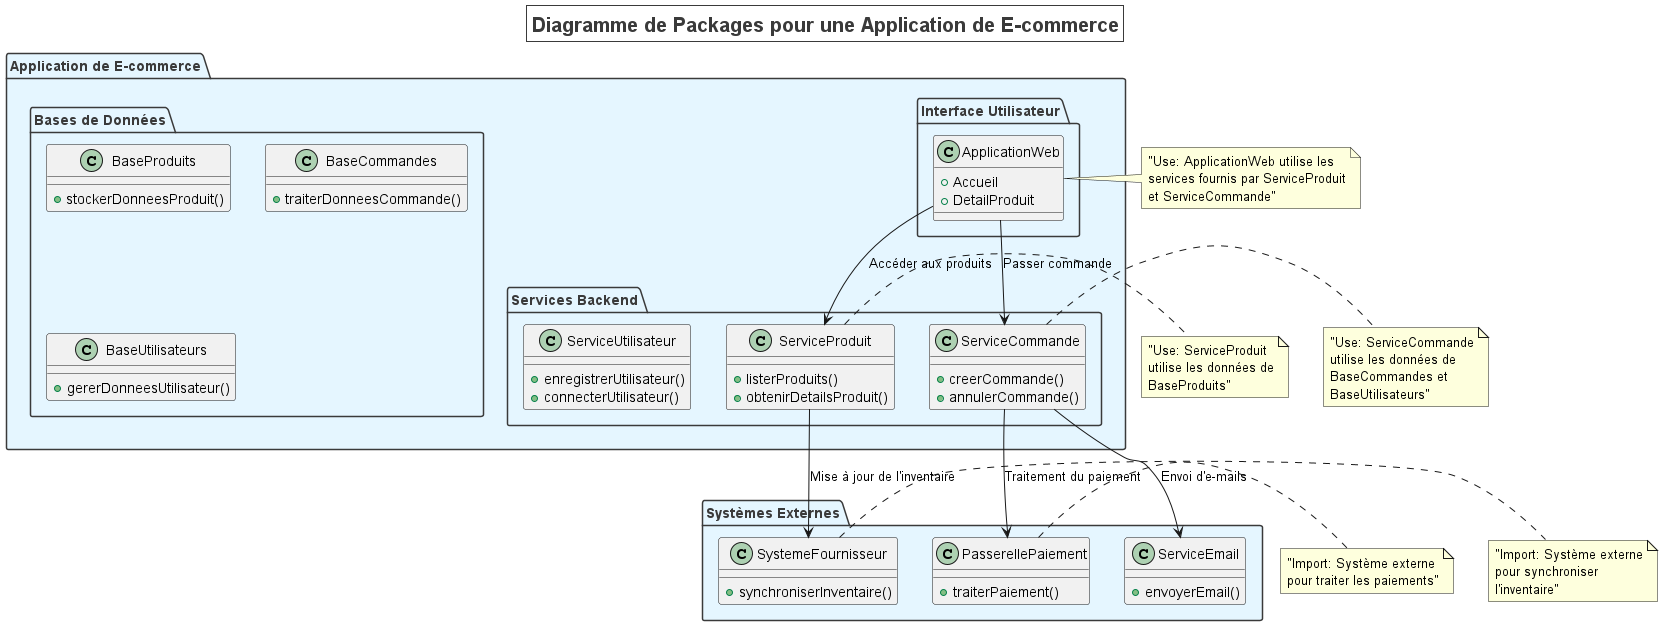

The diagram above was rendered by PlantUML. Its source (embedded in the PNG):
@startuml

title Diagramme de Packages pour une Application de E-commerce
skinparam titleFontSize 20
skinparam titleFontColor #3A3A3A
skinparam titleBorderColor #3A3A3A

' Définition des couleurs de fond et des bordures
skinparam package {
    BackgroundColor #E5F6FF
    BorderColor #3A3A3A
    FontSize 14
    FontColor #3A3A3A
}

' Définition des composants internes
package "Application de E-commerce" {

    package "Interface Utilisateur" {
        class ApplicationWeb {
            + Accueil
            + DetailProduit
        }
    }

    package "Services Backend" {
        class ServiceProduit {
            + listerProduits()
            + obtenirDetailsProduit()
        }
        class ServiceCommande {
            + creerCommande()
            + annulerCommande()
        }
        class ServiceUtilisateur {
            + enregistrerUtilisateur()
            + connecterUtilisateur()
        }
    }

    package "Bases de Données" {
        class BaseProduits {
            + stockerDonneesProduit()
        }
        class BaseCommandes {
            + traiterDonneesCommande()
        }
        class BaseUtilisateurs {
            + gererDonneesUtilisateur()
        }
    }
}

' Définition des systèmes externes
package "Systèmes Externes" {
    class PasserellePaiement {
        + traiterPaiement()
    }
    class SystemeFournisseur {
        + synchroniserInventaire()
    }
    class ServiceEmail {
        + envoyerEmail()
    }
}

' Connexions
ApplicationWeb --> ServiceProduit : "Accéder aux produits"
ApplicationWeb --> ServiceCommande : "Passer commande"
ServiceCommande --> PasserellePaiement : "Traitement du paiement"
ServiceProduit --> SystemeFournisseur : "Mise à jour de l'inventaire"
ServiceCommande --> ServiceEmail : "Envoi d'e-mails"

' Annotations des relations
note right of ApplicationWeb : "Use: ApplicationWeb utilise les\nservices fournis par ServiceProduit\net ServiceCommande"
note right of ServiceProduit : "Use: ServiceProduit\nutilise les données de\nBaseProduits"
note right of ServiceCommande : "Use: ServiceCommande\nutilise les données de\nBaseCommandes et\nBaseUtilisateurs"
note right of PasserellePaiement : "Import: Système externe\npour traiter les paiements"
note right of SystemeFournisseur : "Import: Système externe\npour synchroniser\nl'inventaire"

@enduml